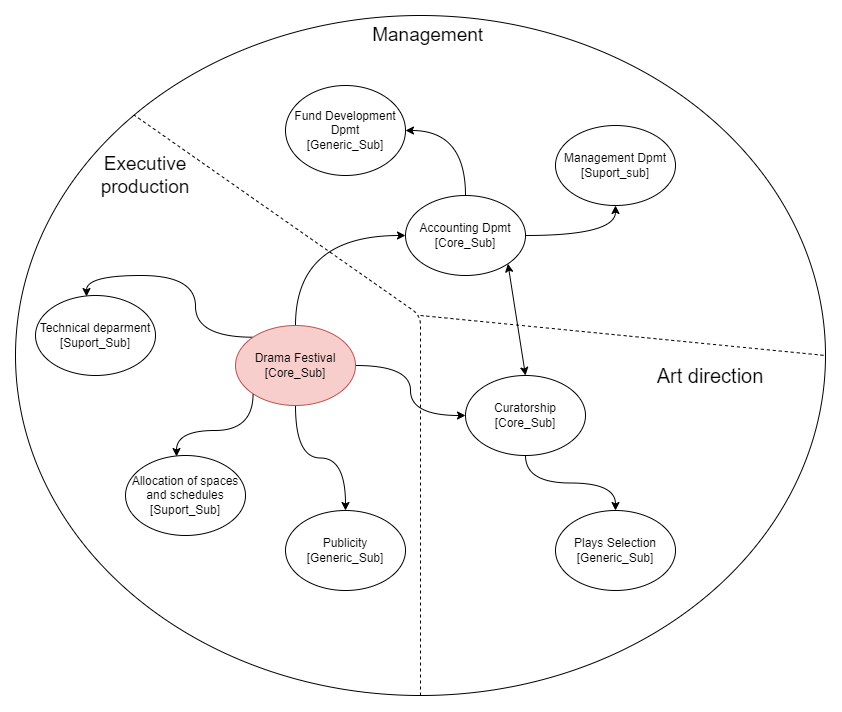

The diagram above was exported from draw.io. Its source (the exported page's mxGraphModel, read from the mxfile embedded in the PNG):
<mxGraphModel dx="868" dy="442" grid="1" gridSize="10" guides="1" tooltips="1" connect="1" arrows="1" fold="1" page="1" pageScale="1" pageWidth="827" pageHeight="1169" math="0" shadow="0">
  <root>
    <mxCell id="0" />
    <mxCell id="1" parent="0" />
    <mxCell id="BxITePFyU5frtQFEns6t-1" value="" style="ellipse;whiteSpace=wrap;html=1;" parent="1" vertex="1">
      <mxGeometry x="9" y="10" width="810" height="680" as="geometry" />
    </mxCell>
    <mxCell id="BxITePFyU5frtQFEns6t-5" value="" style="endArrow=none;html=1;entryX=0;entryY=0;entryDx=0;entryDy=0;exitX=0.5;exitY=1;exitDx=0;exitDy=0;dashed=1;" parent="1" source="BxITePFyU5frtQFEns6t-1" target="BxITePFyU5frtQFEns6t-1" edge="1">
      <mxGeometry width="50" height="50" relative="1" as="geometry">
        <mxPoint x="389" y="400" as="sourcePoint" />
        <mxPoint x="439" y="350" as="targetPoint" />
        <Array as="points">
          <mxPoint x="414" y="310" />
        </Array>
      </mxGeometry>
    </mxCell>
    <mxCell id="BxITePFyU5frtQFEns6t-6" value="" style="endArrow=none;html=1;dashed=1;entryX=1;entryY=0.5;entryDx=0;entryDy=0;" parent="1" target="BxITePFyU5frtQFEns6t-1" edge="1">
      <mxGeometry width="50" height="50" relative="1" as="geometry">
        <mxPoint x="414" y="310" as="sourcePoint" />
        <mxPoint x="699" y="370" as="targetPoint" />
      </mxGeometry>
    </mxCell>
    <mxCell id="BxITePFyU5frtQFEns6t-7" value="&lt;span style=&quot;font-size: 19px&quot;&gt;Executive production&lt;/span&gt;" style="text;html=1;strokeColor=none;fillColor=none;align=center;verticalAlign=middle;whiteSpace=wrap;rounded=0;dashed=1;" parent="1" vertex="1">
      <mxGeometry x="99" y="140" width="80" height="60" as="geometry" />
    </mxCell>
    <mxCell id="BxITePFyU5frtQFEns6t-8" value="&lt;span style=&quot;font-size: 19px&quot;&gt;&amp;nbsp;Management&lt;br&gt;&lt;/span&gt;" style="text;html=1;strokeColor=none;fillColor=none;align=center;verticalAlign=middle;whiteSpace=wrap;rounded=0;dashed=1;" parent="1" vertex="1">
      <mxGeometry x="339" y="20" width="160" height="20" as="geometry" />
    </mxCell>
    <mxCell id="BxITePFyU5frtQFEns6t-10" value="&lt;font style=&quot;font-size: 20px&quot;&gt;Art direction&lt;/font&gt;" style="text;html=1;strokeColor=none;fillColor=none;align=center;verticalAlign=middle;whiteSpace=wrap;rounded=0;dashed=1;" parent="1" vertex="1">
      <mxGeometry x="609" y="360" width="190" height="20" as="geometry" />
    </mxCell>
    <mxCell id="BxITePFyU5frtQFEns6t-25" style="edgeStyle=orthogonalEdgeStyle;curved=1;orthogonalLoop=1;jettySize=auto;html=1;exitX=0.5;exitY=0;exitDx=0;exitDy=0;entryX=0;entryY=0.5;entryDx=0;entryDy=0;" parent="1" source="BxITePFyU5frtQFEns6t-11" target="BxITePFyU5frtQFEns6t-12" edge="1">
      <mxGeometry relative="1" as="geometry" />
    </mxCell>
    <mxCell id="BxITePFyU5frtQFEns6t-26" style="edgeStyle=orthogonalEdgeStyle;curved=1;orthogonalLoop=1;jettySize=auto;html=1;exitX=1;exitY=0.5;exitDx=0;exitDy=0;entryX=0;entryY=0.5;entryDx=0;entryDy=0;" parent="1" source="BxITePFyU5frtQFEns6t-11" target="BxITePFyU5frtQFEns6t-13" edge="1">
      <mxGeometry relative="1" as="geometry" />
    </mxCell>
    <mxCell id="BxITePFyU5frtQFEns6t-29" style="edgeStyle=orthogonalEdgeStyle;curved=1;orthogonalLoop=1;jettySize=auto;html=1;entryX=0.5;entryY=0;entryDx=0;entryDy=0;exitX=0.5;exitY=1;exitDx=0;exitDy=0;" parent="1" source="BxITePFyU5frtQFEns6t-11" target="BxITePFyU5frtQFEns6t-18" edge="1">
      <mxGeometry relative="1" as="geometry">
        <mxPoint x="239" y="350" as="sourcePoint" />
      </mxGeometry>
    </mxCell>
    <mxCell id="BxITePFyU5frtQFEns6t-30" style="edgeStyle=orthogonalEdgeStyle;curved=1;orthogonalLoop=1;jettySize=auto;html=1;exitX=0;exitY=0;exitDx=0;exitDy=0;entryX=0.425;entryY=0.013;entryDx=0;entryDy=0;entryPerimeter=0;" parent="1" source="BxITePFyU5frtQFEns6t-11" target="BxITePFyU5frtQFEns6t-19" edge="1">
      <mxGeometry relative="1" as="geometry" />
    </mxCell>
    <mxCell id="BxITePFyU5frtQFEns6t-11" value="Drama Festival&lt;br&gt;[Core_Sub]" style="ellipse;whiteSpace=wrap;html=1;fillColor=#f8cecc;strokeColor=#b85450;" parent="1" vertex="1">
      <mxGeometry x="229" y="320" width="120" height="80" as="geometry" />
    </mxCell>
    <mxCell id="BxITePFyU5frtQFEns6t-31" style="edgeStyle=orthogonalEdgeStyle;curved=1;orthogonalLoop=1;jettySize=auto;html=1;exitX=1;exitY=0.5;exitDx=0;exitDy=0;entryX=0.5;entryY=1;entryDx=0;entryDy=0;" parent="1" source="BxITePFyU5frtQFEns6t-12" target="BxITePFyU5frtQFEns6t-17" edge="1">
      <mxGeometry relative="1" as="geometry" />
    </mxCell>
    <mxCell id="BxITePFyU5frtQFEns6t-32" style="edgeStyle=orthogonalEdgeStyle;curved=1;orthogonalLoop=1;jettySize=auto;html=1;exitX=0.5;exitY=0;exitDx=0;exitDy=0;entryX=1;entryY=0.5;entryDx=0;entryDy=0;" parent="1" source="BxITePFyU5frtQFEns6t-12" target="BxITePFyU5frtQFEns6t-16" edge="1">
      <mxGeometry relative="1" as="geometry" />
    </mxCell>
    <mxCell id="BxITePFyU5frtQFEns6t-12" value="Accounting Dpmt&lt;br&gt;[Core_Sub]" style="ellipse;whiteSpace=wrap;html=1;" parent="1" vertex="1">
      <mxGeometry x="399" y="190" width="120" height="80" as="geometry" />
    </mxCell>
    <mxCell id="BxITePFyU5frtQFEns6t-28" style="edgeStyle=orthogonalEdgeStyle;curved=1;orthogonalLoop=1;jettySize=auto;html=1;exitX=0.5;exitY=1;exitDx=0;exitDy=0;entryX=0.5;entryY=0;entryDx=0;entryDy=0;" parent="1" source="BxITePFyU5frtQFEns6t-13" target="BxITePFyU5frtQFEns6t-20" edge="1">
      <mxGeometry relative="1" as="geometry" />
    </mxCell>
    <mxCell id="BxITePFyU5frtQFEns6t-13" value="Curatorship&lt;br&gt;[Core_Sub]" style="ellipse;whiteSpace=wrap;html=1;" parent="1" vertex="1">
      <mxGeometry x="459" y="370" width="120" height="80" as="geometry" />
    </mxCell>
    <mxCell id="BxITePFyU5frtQFEns6t-16" value="Fund Development Dpmt&lt;br&gt;[Generic_Sub]" style="ellipse;whiteSpace=wrap;html=1;" parent="1" vertex="1">
      <mxGeometry x="279" y="80" width="120" height="90" as="geometry" />
    </mxCell>
    <mxCell id="BxITePFyU5frtQFEns6t-17" value="Management Dpmt&lt;br&gt;[Suport_sub]" style="ellipse;whiteSpace=wrap;html=1;" parent="1" vertex="1">
      <mxGeometry x="549" y="120" width="120" height="80" as="geometry" />
    </mxCell>
    <mxCell id="BxITePFyU5frtQFEns6t-18" value="Publicity&lt;br&gt;[Generic_Sub]" style="ellipse;whiteSpace=wrap;html=1;" parent="1" vertex="1">
      <mxGeometry x="279" y="505" width="120" height="80" as="geometry" />
    </mxCell>
    <mxCell id="BxITePFyU5frtQFEns6t-19" value="Technical deparment&lt;br&gt;[Suport_Sub]" style="ellipse;whiteSpace=wrap;html=1;" parent="1" vertex="1">
      <mxGeometry x="29" y="290" width="120" height="80" as="geometry" />
    </mxCell>
    <mxCell id="BxITePFyU5frtQFEns6t-20" value="Plays Selection&lt;br&gt;[Generic_Sub]" style="ellipse;whiteSpace=wrap;html=1;" parent="1" vertex="1">
      <mxGeometry x="549" y="505" width="120" height="80" as="geometry" />
    </mxCell>
    <mxCell id="BxITePFyU5frtQFEns6t-27" value="" style="endArrow=classic;startArrow=classic;html=1;entryX=1;entryY=1;entryDx=0;entryDy=0;exitX=0.5;exitY=0;exitDx=0;exitDy=0;" parent="1" source="BxITePFyU5frtQFEns6t-13" target="BxITePFyU5frtQFEns6t-12" edge="1">
      <mxGeometry width="50" height="50" relative="1" as="geometry">
        <mxPoint x="509" y="380" as="sourcePoint" />
        <mxPoint x="439" y="350" as="targetPoint" />
      </mxGeometry>
    </mxCell>
    <mxCell id="gTOR17o3OgoIw8TOQ5u2-1" style="edgeStyle=orthogonalEdgeStyle;curved=1;orthogonalLoop=1;jettySize=auto;html=1;exitX=0;exitY=1;exitDx=0;exitDy=0;entryX=0.425;entryY=0.013;entryDx=0;entryDy=0;entryPerimeter=0;" parent="1" source="BxITePFyU5frtQFEns6t-11" target="gTOR17o3OgoIw8TOQ5u2-2" edge="1">
      <mxGeometry relative="1" as="geometry">
        <mxPoint x="279" y="440" as="sourcePoint" />
      </mxGeometry>
    </mxCell>
    <mxCell id="gTOR17o3OgoIw8TOQ5u2-2" value="Allocation of spaces and schedules&lt;br&gt;[Suport_Sub]" style="ellipse;whiteSpace=wrap;html=1;" parent="1" vertex="1">
      <mxGeometry x="119" y="450" width="120" height="80" as="geometry" />
    </mxCell>
  </root>
</mxGraphModel>